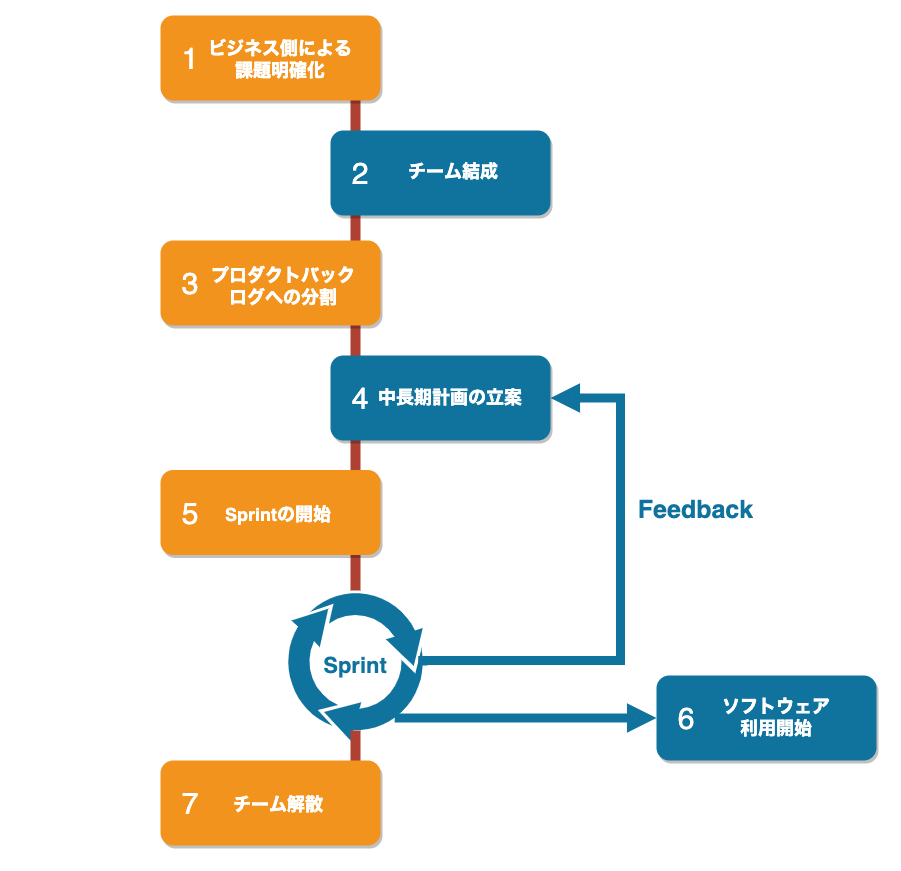

The diagram above was exported from draw.io. Its source (the exported page's mxGraphModel, read from the mxfile embedded in the PNG):
<mxGraphModel dx="1106" dy="1003" grid="1" gridSize="10" guides="1" tooltips="1" connect="1" arrows="1" fold="1" page="1" pageScale="1" pageWidth="850" pageHeight="1100" background="none" math="0" shadow="0">
  <root>
    <mxCell id="0" />
    <mxCell id="1" parent="0" />
    <mxCell id="YE2XYFXn63JaGaYQc9Ir-28" value="" style="rounded=0;whiteSpace=wrap;html=1;fontSize=18;fontColor=#10739E;fillColor=none;strokeColor=none;" vertex="1" parent="1">
      <mxGeometry x="10" y="120" width="900" height="870" as="geometry" />
    </mxCell>
    <mxCell id="2a0f93b5c73ef8e7-1" value="" style="line;strokeWidth=10;direction=south;html=1;fillColor=none;fontSize=13;fontColor=#000000;align=center;strokeColor=#AE4132;" parent="1" vertex="1">
      <mxGeometry x="360" y="140" width="10" height="570" as="geometry" />
    </mxCell>
    <mxCell id="2a0f93b5c73ef8e7-2" value="" style="rounded=1;whiteSpace=wrap;html=1;strokeColor=none;strokeWidth=1;fillColor=#F2931E;fontSize=13;fontColor=#FFFFFF;align=center;gradientColor=none;gradientDirection=east;verticalAlign=top;shadow=1;" parent="1" vertex="1">
      <mxGeometry x="170" y="135" width="220" height="85" as="geometry" />
    </mxCell>
    <mxCell id="2a0f93b5c73ef8e7-3" value="1" style="text;html=1;strokeColor=none;fillColor=none;align=center;verticalAlign=middle;whiteSpace=wrap;fontSize=30;fontColor=#FFFFFF;" parent="1" vertex="1">
      <mxGeometry x="180" y="168" width="40" height="20" as="geometry" />
    </mxCell>
    <mxCell id="2a0f93b5c73ef8e7-4" value="" style="rounded=1;whiteSpace=wrap;html=1;strokeColor=none;strokeWidth=1;fillColor=#10739E;fontSize=13;fontColor=#FFFFFF;align=center;gradientColor=none;gradientDirection=east;verticalAlign=top;shadow=1;" parent="1" vertex="1">
      <mxGeometry x="340" y="250" width="220" height="85" as="geometry" />
    </mxCell>
    <mxCell id="2a0f93b5c73ef8e7-5" value="2" style="text;html=1;strokeColor=none;fillColor=none;align=center;verticalAlign=middle;whiteSpace=wrap;fontSize=30;fontColor=#FFFFFF;" parent="1" vertex="1">
      <mxGeometry x="350" y="283" width="40" height="20" as="geometry" />
    </mxCell>
    <mxCell id="2a0f93b5c73ef8e7-6" value="" style="rounded=1;whiteSpace=wrap;html=1;strokeColor=none;strokeWidth=1;fillColor=#F2931E;fontSize=13;fontColor=#FFFFFF;align=center;gradientColor=none;gradientDirection=east;verticalAlign=top;shadow=1;" parent="1" vertex="1">
      <mxGeometry x="170" y="360" width="220" height="85" as="geometry" />
    </mxCell>
    <mxCell id="2a0f93b5c73ef8e7-7" value="3" style="text;html=1;strokeColor=none;fillColor=none;align=center;verticalAlign=middle;whiteSpace=wrap;fontSize=30;fontColor=#FFFFFF;" parent="1" vertex="1">
      <mxGeometry x="180" y="393" width="40" height="20" as="geometry" />
    </mxCell>
    <mxCell id="2a0f93b5c73ef8e7-8" value="" style="rounded=1;whiteSpace=wrap;html=1;strokeColor=none;strokeWidth=1;fillColor=#10739E;fontSize=13;fontColor=#FFFFFF;align=center;gradientColor=none;gradientDirection=east;verticalAlign=top;shadow=1;" parent="1" vertex="1">
      <mxGeometry x="340" y="475" width="220" height="85" as="geometry" />
    </mxCell>
    <mxCell id="2a0f93b5c73ef8e7-9" value="4" style="text;html=1;strokeColor=none;fillColor=none;align=center;verticalAlign=middle;whiteSpace=wrap;fontSize=30;fontColor=#FFFFFF;" parent="1" vertex="1">
      <mxGeometry x="350" y="508" width="40" height="20" as="geometry" />
    </mxCell>
    <mxCell id="2a0f93b5c73ef8e7-11" value="5" style="text;html=1;strokeColor=none;fillColor=none;align=center;verticalAlign=middle;whiteSpace=wrap;fontSize=30;fontColor=#FFFFFF;" parent="1" vertex="1">
      <mxGeometry x="180" y="623" width="40" height="20" as="geometry" />
    </mxCell>
    <mxCell id="2a0f93b5c73ef8e7-18" value="&lt;h1&gt;ビジネス側による&lt;br&gt;課題明確化&lt;/h1&gt;" style="text;html=1;spacing=5;spacingTop=-20;whiteSpace=wrap;overflow=hidden;strokeColor=none;strokeWidth=4;fillColor=none;gradientColor=#007FFF;fontSize=9;fontColor=#FFFFFF;align=center;verticalAlign=middle;" parent="1" vertex="1">
      <mxGeometry x="210" y="150" width="160" height="77" as="geometry" />
    </mxCell>
    <mxCell id="YE2XYFXn63JaGaYQc9Ir-1" value="&lt;h1&gt;チーム結成&lt;/h1&gt;" style="text;html=1;spacing=5;spacingTop=-20;whiteSpace=wrap;overflow=hidden;strokeColor=none;strokeWidth=4;fillColor=none;gradientColor=#007FFF;fontSize=9;fontColor=#FFFFFF;align=center;verticalAlign=middle;" vertex="1" parent="1">
      <mxGeometry x="383" y="262" width="160" height="77" as="geometry" />
    </mxCell>
    <mxCell id="YE2XYFXn63JaGaYQc9Ir-2" value="&lt;h1&gt;プロダクトバックログへの分割&lt;/h1&gt;" style="text;html=1;spacing=5;spacingTop=-20;whiteSpace=wrap;overflow=hidden;strokeColor=none;strokeWidth=4;fillColor=none;gradientColor=#007FFF;fontSize=9;fontColor=#FFFFFF;align=center;verticalAlign=middle;" vertex="1" parent="1">
      <mxGeometry x="213" y="377" width="160" height="77" as="geometry" />
    </mxCell>
    <mxCell id="YE2XYFXn63JaGaYQc9Ir-3" value="&lt;h1&gt;中長期計画の立案&lt;/h1&gt;" style="text;html=1;spacing=5;spacingTop=-20;whiteSpace=wrap;overflow=hidden;strokeColor=none;strokeWidth=4;fillColor=none;gradientColor=#007FFF;fontSize=9;fontColor=#FFFFFF;align=center;verticalAlign=middle;" vertex="1" parent="1">
      <mxGeometry x="380" y="488" width="160" height="77" as="geometry" />
    </mxCell>
    <mxCell id="YE2XYFXn63JaGaYQc9Ir-4" value="" style="rounded=1;whiteSpace=wrap;html=1;strokeColor=none;strokeWidth=1;fillColor=#F2931E;fontSize=13;fontColor=#FFFFFF;align=center;gradientColor=none;gradientDirection=east;verticalAlign=top;shadow=1;" vertex="1" parent="1">
      <mxGeometry x="170" y="589.5" width="220" height="85" as="geometry" />
    </mxCell>
    <mxCell id="YE2XYFXn63JaGaYQc9Ir-5" value="5" style="text;html=1;strokeColor=none;fillColor=none;align=center;verticalAlign=middle;whiteSpace=wrap;fontSize=30;fontColor=#FFFFFF;" vertex="1" parent="1">
      <mxGeometry x="180" y="622.5" width="40" height="20" as="geometry" />
    </mxCell>
    <mxCell id="YE2XYFXn63JaGaYQc9Ir-6" value="&lt;h1&gt;Sprintの開始&lt;/h1&gt;" style="text;html=1;spacing=5;spacingTop=-20;whiteSpace=wrap;overflow=hidden;strokeColor=none;strokeWidth=4;fillColor=none;gradientColor=#007FFF;fontSize=9;fontColor=#FFFFFF;align=center;verticalAlign=middle;" vertex="1" parent="1">
      <mxGeometry x="208" y="605" width="160" height="77" as="geometry" />
    </mxCell>
    <mxCell id="YE2XYFXn63JaGaYQc9Ir-17" style="edgeStyle=orthogonalEdgeStyle;rounded=0;orthogonalLoop=1;jettySize=auto;html=1;exitX=0.98;exitY=0.5;exitDx=0;exitDy=0;exitPerimeter=0;entryX=1;entryY=0.5;entryDx=0;entryDy=0;fontSize=25;fontColor=#10739E;endArrow=block;endFill=0;strokeColor=#10739E;strokeWidth=9;" edge="1" parent="1" source="YE2XYFXn63JaGaYQc9Ir-8" target="2a0f93b5c73ef8e7-8">
      <mxGeometry relative="1" as="geometry">
        <Array as="points">
          <mxPoint x="432" y="780" />
          <mxPoint x="630" y="780" />
          <mxPoint x="630" y="518" />
        </Array>
      </mxGeometry>
    </mxCell>
    <mxCell id="YE2XYFXn63JaGaYQc9Ir-8" value="" style="shadow=0;dashed=0;html=1;strokeColor=none;shape=mxgraph.mscae.general.continuous_cycle;fillColor=#10739E;rounded=0;comic=0;fontFamily=Verdana;fontSize=14;fontColor=#FFFFFF;verticalAlign=top;labelPosition=center;verticalLabelPosition=bottom;align=center;" vertex="1" parent="1">
      <mxGeometry x="295" y="710" width="140" height="150" as="geometry" />
    </mxCell>
    <mxCell id="YE2XYFXn63JaGaYQc9Ir-9" value="&lt;h1 style=&quot;font-size: 22px;&quot;&gt;&lt;font style=&quot;font-size: 22px;&quot;&gt;Sprint&lt;/font&gt;&lt;/h1&gt;" style="text;html=1;spacing=5;spacingTop=-20;whiteSpace=wrap;overflow=hidden;strokeColor=none;strokeWidth=4;fillColor=none;gradientColor=#007FFF;fontSize=22;fontColor=#10739E;align=center;verticalAlign=middle;" vertex="1" parent="1">
      <mxGeometry x="316" y="773" width="98" height="30" as="geometry" />
    </mxCell>
    <mxCell id="YE2XYFXn63JaGaYQc9Ir-23" style="edgeStyle=orthogonalEdgeStyle;rounded=0;orthogonalLoop=1;jettySize=auto;html=1;entryX=0;entryY=0.5;entryDx=0;entryDy=0;fontSize=25;fontColor=#10739E;endArrow=block;endFill=0;strokeColor=#10739E;strokeWidth=9;exitX=0.78;exitY=0.85;exitDx=0;exitDy=0;exitPerimeter=0;" edge="1" parent="1" source="YE2XYFXn63JaGaYQc9Ir-8" target="YE2XYFXn63JaGaYQc9Ir-19">
      <mxGeometry relative="1" as="geometry">
        <mxPoint x="660" y="880" as="sourcePoint" />
      </mxGeometry>
    </mxCell>
    <mxCell id="YE2XYFXn63JaGaYQc9Ir-12" value="" style="line;strokeWidth=10;direction=south;html=1;fillColor=none;fontSize=13;fontColor=#000000;align=center;strokeColor=#AE4132;" vertex="1" parent="1">
      <mxGeometry x="360" y="850" width="10" height="110" as="geometry" />
    </mxCell>
    <mxCell id="YE2XYFXn63JaGaYQc9Ir-13" value="5" style="text;html=1;strokeColor=none;fillColor=none;align=center;verticalAlign=middle;whiteSpace=wrap;fontSize=30;fontColor=#FFFFFF;" vertex="1" parent="1">
      <mxGeometry x="180" y="913.5" width="40" height="20" as="geometry" />
    </mxCell>
    <mxCell id="YE2XYFXn63JaGaYQc9Ir-14" value="" style="rounded=1;whiteSpace=wrap;html=1;strokeColor=none;strokeWidth=1;fillColor=#F2931E;fontSize=13;fontColor=#FFFFFF;align=center;gradientColor=none;gradientDirection=east;verticalAlign=top;shadow=1;" vertex="1" parent="1">
      <mxGeometry x="170" y="880" width="220" height="85" as="geometry" />
    </mxCell>
    <mxCell id="YE2XYFXn63JaGaYQc9Ir-15" value="7" style="text;html=1;strokeColor=none;fillColor=none;align=center;verticalAlign=middle;whiteSpace=wrap;fontSize=30;fontColor=#FFFFFF;" vertex="1" parent="1">
      <mxGeometry x="180" y="913" width="40" height="20" as="geometry" />
    </mxCell>
    <mxCell id="YE2XYFXn63JaGaYQc9Ir-16" value="&lt;h1&gt;チーム解散&lt;/h1&gt;" style="text;html=1;spacing=5;spacingTop=-20;whiteSpace=wrap;overflow=hidden;strokeColor=none;strokeWidth=4;fillColor=none;gradientColor=#007FFF;fontSize=9;fontColor=#FFFFFF;align=center;verticalAlign=middle;" vertex="1" parent="1">
      <mxGeometry x="208" y="895.5" width="160" height="77" as="geometry" />
    </mxCell>
    <mxCell id="YE2XYFXn63JaGaYQc9Ir-18" value="&lt;h1 style=&quot;font-size: 25px;&quot;&gt;Feedback&lt;/h1&gt;" style="text;html=1;spacing=5;spacingTop=-20;whiteSpace=wrap;overflow=hidden;strokeColor=none;strokeWidth=4;fillColor=none;gradientColor=#007FFF;fontSize=25;fontColor=#10739E;align=center;verticalAlign=middle;" vertex="1" parent="1">
      <mxGeometry x="630" y="613" width="151" height="40" as="geometry" />
    </mxCell>
    <mxCell id="YE2XYFXn63JaGaYQc9Ir-19" value="" style="rounded=1;whiteSpace=wrap;html=1;strokeColor=none;strokeWidth=1;fillColor=#10739E;fontSize=13;fontColor=#FFFFFF;align=center;gradientColor=none;gradientDirection=east;verticalAlign=top;shadow=1;" vertex="1" parent="1">
      <mxGeometry x="666" y="795" width="220" height="85" as="geometry" />
    </mxCell>
    <mxCell id="YE2XYFXn63JaGaYQc9Ir-20" value="6" style="text;html=1;strokeColor=none;fillColor=none;align=center;verticalAlign=middle;whiteSpace=wrap;fontSize=30;fontColor=#FFFFFF;" vertex="1" parent="1">
      <mxGeometry x="676" y="828" width="40" height="20" as="geometry" />
    </mxCell>
    <mxCell id="YE2XYFXn63JaGaYQc9Ir-21" value="&lt;h1&gt;ソフトウェア&lt;br&gt;&lt;b&gt;&lt;font style=&quot;font-size: 18px&quot;&gt;利用開始&lt;/font&gt;&lt;/b&gt;&lt;/h1&gt;" style="text;html=1;spacing=5;spacingTop=-20;whiteSpace=wrap;overflow=hidden;strokeColor=none;strokeWidth=4;fillColor=none;gradientColor=#007FFF;fontSize=9;fontColor=#FFFFFF;align=center;verticalAlign=middle;" vertex="1" parent="1">
      <mxGeometry x="706" y="808" width="160" height="77" as="geometry" />
    </mxCell>
  </root>
</mxGraphModel>